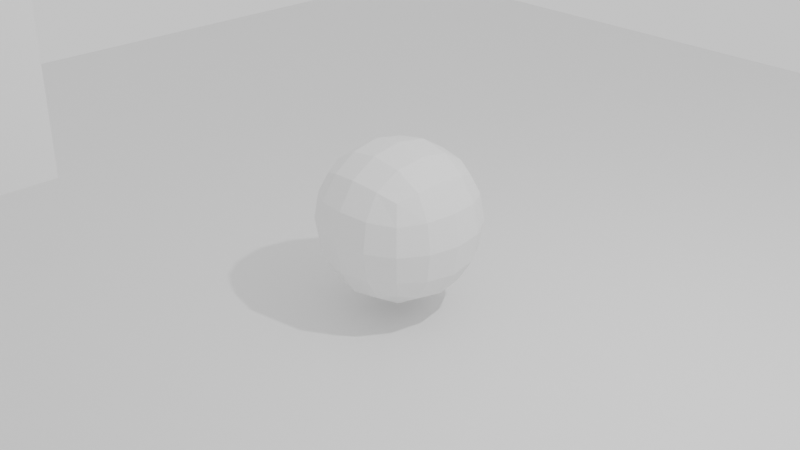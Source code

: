 # Source: model.blend  (saved by Blender 5.1.29; exported with 4.5.12 LTS)
import bpy
from mathutils import Matrix  # noqa: F401  (used for matrix-valued properties, if any)

bpy.ops.wm.read_factory_settings(use_empty=True)
scene = bpy.context.scene
scene.name = 'Scene'

# ---- collections
col_collection = bpy.data.collections.new('Collection'); scene.collection.children.link(col_collection)

# ---- materials (node trees are filled in below, after node groups)
mat_material = bpy.data.materials.new('Material')
mat_material.alpha_threshold = 0.0
mat_material.use_backface_culling_lightprobe_volume = False
mat_material.roughness = 0.5
mat_material.line_color = (0.0, 0.0, 0.0, 1.0)
mat_ground_material = bpy.data.materials.new('ground_material')

# ---- material node trees
mat_material.use_nodes = True; mat_material.node_tree.nodes.clear()
_N = mat_material.node_tree.nodes; _L = mat_material.node_tree.links
n0 = _N.new('ShaderNodeOutputMaterial'); n0.name = 'Material Output'; n0.location = (200, 100)
n1 = _N.new('ShaderNodeBsdfPrincipled'); n1.name = 'Principled BSDF'; n1.location = (-200, 100)
_L.new(n1.outputs[0], n0.inputs[0])
n0.is_active_output = True
mat_ground_material.use_nodes = True; mat_ground_material.node_tree.nodes.clear()
_N = mat_ground_material.node_tree.nodes; _L = mat_ground_material.node_tree.links
n0 = _N.new('ShaderNodeBsdfPrincipled'); n0.name = 'Principled BSDF'; n0.location = (-200, 100)
n1 = _N.new('ShaderNodeOutputMaterial'); n1.name = 'Material Output'; n1.location = (200, 100)
_L.new(n0.outputs[0], n1.inputs[0])
n1.is_active_output = True

# ---- world
world_world = bpy.data.worlds.new('World'); scene.world = world_world
world_world.use_nodes = True; world_world.node_tree.nodes.clear()
_N = world_world.node_tree.nodes; _L = world_world.node_tree.links
n0 = _N.new('ShaderNodeOutputWorld'); n0.name = 'World Output'; n0.location = (200, 100)
n1 = _N.new('ShaderNodeBackground'); n1.name = 'Background'; n1.location = (-200, 100)
n1.inputs[0].default_value = (0.95, 0.95, 0.95, 1.0)
_L.new(n1.outputs[0], n0.inputs[0])
n0.is_active_output = True
world_world.color = (0.05088, 0.05088, 0.05088)
world_world.sun_shadow_jitter_overblur = 0.0

# ---- cameras
cam_camera = bpy.data.cameras.new('Camera')
cam_camera.clip_end = 100.0
cam_camera.ortho_scale = 7.314

# ---- lights
light_light = bpy.data.lights.new('Light', 'POINT')
light_light.energy = 1000.0
light_light.shadow_soft_size = 0.1

# ---- meshes
me_cube = bpy.data.meshes.new('Cube')
me_cube.from_pydata([(1.0, 1.0, 1.0), (1.0, 1.0, -1.0), (1.0, -1.0, 1.0), (1.0, -1.0, -1.0), (-1.0, 1.0, 1.0), (-1.0, 1.0, -1.0), (-1.0, -1.0, 1.0), (-1.0, -1.0, -1.0)], [], [(0, 4, 6, 2), (3, 2, 6, 7), (7, 6, 4, 5), (5, 1, 3, 7), (1, 0, 2, 3), (5, 4, 0, 1)])
_uv = me_cube.uv_layers.new(name='UVMap')
_uv.uv.foreach_set('vector', [0.25, 1.887e-08, 0.25, 0.25, 1.093e-08, 0.25, 2.98e-08, 2.25e-15, 0.25, 0.5, 6.955e-09, 0.5, 2.583e-08, 0.25, 0.25, 0.25, 0.5, 0.25, 0.25, 0.25, 0.25, 3.973e-09, 0.5, 2.285e-08, 0.5, 0.25, 0.5, 0.5, 0.25, 0.5, 0.25, 0.25, 0.25, 0.75, 2.981e-09, 0.75, 2.186e-08, 0.5, 0.25, 0.5, 0.5, 0.75, 0.25, 0.75, 0.25, 0.5, 0.5, 0.5])
me_cube.materials.append(mat_material)
me_cube.use_mirror_vertex_groups = False
me_cube.update()
me_cube_001 = bpy.data.meshes.new('Cube.001')
me_cube_001.from_pydata([(-0.5, -0.5, -0.5), (-0.5, -0.5, 0.5), (-0.5, 0.5, -0.5), (-0.5, 0.5, 0.5), (0.5, -0.5, -0.5), (0.5, -0.5, 0.5), (0.5, 0.5, -0.5), (0.5, 0.5, 0.5)], [], [(0, 1, 3, 2), (2, 3, 7, 6), (6, 7, 5, 4), (4, 5, 1, 0), (2, 6, 4, 0), (7, 3, 1, 5)])
_uv = me_cube_001.uv_layers.new(name='UVMap')
_uv.uv.foreach_set('vector', [0.375, 0.0, 0.625, 0.0, 0.625, 0.25, 0.375, 0.25, 0.375, 0.25, 0.625, 0.25, 0.625, 0.5, 0.375, 0.5, 0.375, 0.5, 0.625, 0.5, 0.625, 0.75, 0.375, 0.75, 0.375, 0.75, 0.625, 0.75, 0.625, 1.0, 0.375, 1.0, 0.125, 0.5, 0.375, 0.5, 0.375, 0.75, 0.125, 0.75, 0.625, 0.5, 0.875, 0.5, 0.875, 0.75, 0.625, 0.75])
me_cube_001.update()
me_cube_002 = bpy.data.meshes.new('Cube.002')
me_cube_002.from_pydata([(-1.0, -1.0, -1.0), (-1.0, -1.0, 1.0), (-1.0, 1.0, -1.0), (-1.0, 1.0, 1.0), (1.0, -1.0, -1.0), (1.0, -1.0, 1.0), (1.0, 1.0, -1.0), (1.0, 1.0, 1.0)], [], [(0, 1, 3, 2), (2, 3, 7, 6), (6, 7, 5, 4), (4, 5, 1, 0), (2, 6, 4, 0), (7, 3, 1, 5)])
_uv = me_cube_002.uv_layers.new(name='UVMap')
_uv.uv.foreach_set('vector', [0.375, 0.0, 0.625, 0.0, 0.625, 0.25, 0.375, 0.25, 0.375, 0.25, 0.625, 0.25, 0.625, 0.5, 0.375, 0.5, 0.375, 0.5, 0.625, 0.5, 0.625, 0.75, 0.375, 0.75, 0.375, 0.75, 0.625, 0.75, 0.625, 1.0, 0.375, 1.0, 0.125, 0.5, 0.375, 0.5, 0.375, 0.75, 0.125, 0.75, 0.625, 0.5, 0.875, 0.5, 0.875, 0.75, 0.625, 0.75])
me_cube_002.update()
me_cube_003 = bpy.data.meshes.new('Cube.003')
me_cube_003.from_pydata([(-1.0, -1.0, -1.0), (-1.0, -1.0, 1.0), (-1.0, 1.0, -1.0), (-1.0, 1.0, 1.0), (1.0, -1.0, -1.0), (1.0, -1.0, 1.0), (1.0, 1.0, -1.0), (1.0, 1.0, 1.0)], [], [(0, 1, 3, 2), (2, 3, 7, 6), (6, 7, 5, 4), (4, 5, 1, 0), (2, 6, 4, 0), (7, 3, 1, 5)])
_uv = me_cube_003.uv_layers.new(name='UVMap')
_uv.uv.foreach_set('vector', [0.375, 0.0, 0.625, 0.0, 0.625, 0.25, 0.375, 0.25, 0.375, 0.25, 0.625, 0.25, 0.625, 0.5, 0.375, 0.5, 0.375, 0.5, 0.625, 0.5, 0.625, 0.75, 0.375, 0.75, 0.375, 0.75, 0.625, 0.75, 0.625, 1.0, 0.375, 1.0, 0.125, 0.5, 0.375, 0.5, 0.375, 0.75, 0.125, 0.75, 0.625, 0.5, 0.875, 0.5, 0.875, 0.75, 0.625, 0.75])
me_cube_003.update()
me_cube_004 = bpy.data.meshes.new('Cube.004')
me_cube_004.from_pydata([(-1.0, -1.0, -1.0), (-1.0, -1.0, 1.0), (-1.0, 1.0, -1.0), (-1.0, 1.0, 1.0), (1.0, -1.0, -1.0), (1.0, -1.0, 1.0), (1.0, 1.0, -1.0), (1.0, 1.0, 1.0)], [], [(0, 1, 3, 2), (2, 3, 7, 6), (6, 7, 5, 4), (4, 5, 1, 0), (2, 6, 4, 0), (7, 3, 1, 5)])
_uv = me_cube_004.uv_layers.new(name='UVMap')
_uv.uv.foreach_set('vector', [0.75, 0.25, 0.5, 0.25, 0.5, 7.947e-09, 0.75, 2.682e-08, 0.75, 0.5, 0.5, 0.5, 0.5, 0.25, 0.75, 0.25, 0.75, 0.75, 0.5, 0.75, 0.5, 0.5, 0.75, 0.5, 0.25, 1.0, -9.921e-10, 1.0, 1.788e-08, 0.75, 0.25, 0.75, 0.5, 0.75, 0.5, 1.0, 0.25, 1.0, 0.25, 0.75, 0.75, 0.75, 0.75, 1.0, 0.5, 1.0, 0.5, 0.75])
me_cube_004.update()
me_cube_005 = bpy.data.meshes.new('Cube.005')
me_cube_005.from_pydata([(-1.0, -1.0, -1.0), (-1.0, -1.0, 1.0), (-1.0, 1.0, -1.0), (-1.0, 1.0, 1.0), (1.0, -1.0, -1.0), (1.0, -1.0, 1.0), (1.0, 1.0, -1.0), (1.0, 1.0, 1.0)], [], [(0, 1, 3, 2), (2, 3, 7, 6), (6, 7, 5, 4), (4, 5, 1, 0), (2, 6, 4, 0), (7, 3, 1, 5)])
_uv = me_cube_005.uv_layers.new(name='UVMap')
_uv.uv.foreach_set('vector', [0.375, 0.0, 0.625, 0.0, 0.625, 0.25, 0.375, 0.25, 0.375, 0.25, 0.625, 0.25, 0.625, 0.5, 0.375, 0.5, 0.375, 0.5, 0.625, 0.5, 0.625, 0.75, 0.375, 0.75, 0.375, 0.75, 0.625, 0.75, 0.625, 1.0, 0.375, 1.0, 0.125, 0.5, 0.375, 0.5, 0.375, 0.75, 0.125, 0.75, 0.625, 0.5, 0.875, 0.5, 0.875, 0.75, 0.625, 0.75])
me_cube_005.materials.append(mat_ground_material)
me_cube_005.update()

# ---- objects
ob_cube = bpy.data.objects.new('Cube', me_cube)
ob_light = bpy.data.objects.new('Light', light_light)
ob_camera = bpy.data.objects.new('Camera', cam_camera)
ob_cube_001 = bpy.data.objects.new('Cube.001', me_cube_001)
ob_key_light = bpy.data.objects.new('key_light', me_cube_002)
ob_fill_light = bpy.data.objects.new('fill_light', me_cube_003)
ob_rim_light = bpy.data.objects.new('rim_light', me_cube_004)
ob_ground = bpy.data.objects.new('ground', me_cube_005)

# ---- transforms, parenting, visibility, modifiers, constraints
ob_cube.location = (0.0, 0.0, 0.0)
ob_cube.lock_rotations_4d = False
ob_cube.empty_display_type = 'ARROWS'
ob_cube.lineart.crease_threshold = 0.0
_m = ob_cube.modifiers.new('Subsurf', 'SUBSURF')
ob_light.location = (4.076, 1.005, 5.904)
ob_light.rotation_euler = (0.6503, 0.05522, 1.866)
ob_light.lock_rotations_4d = False
ob_light.empty_display_type = 'ARROWS'
ob_light.color = (0.0, 0.0, 0.0, 0.0)
ob_light.lineart.crease_threshold = 0.0
ob_camera.location = (7.359, -6.926, 4.958)
ob_camera.rotation_euler = (1.109, 0.0, 0.8149)
ob_camera.lock_rotations_4d = False
ob_camera.empty_display_type = 'ARROWS'
ob_camera.color = (0.0, 0.0, 0.0, 0.0)
ob_camera.display_type = 'WIRE'
ob_camera.lineart.crease_threshold = 0.0
ob_cube_001.location = (0.0, 0.0, 0.0)
ob_key_light.location = (5.0, 5.0, 5.0)
ob_fill_light.location = (-3.0, 3.0, 4.0)
ob_rim_light.location = (0.0, -5.0, 3.0)
ob_ground.location = (0.0, 0.0, -2.0)
ob_ground.scale = (10.0, 10.0, 1.0)

# ---- collection membership
col_collection.objects.link(ob_cube)
col_collection.objects.link(ob_light)
col_collection.objects.link(ob_camera)
col_collection.objects.link(ob_cube_001)
col_collection.objects.link(ob_key_light)
col_collection.objects.link(ob_fill_light)
col_collection.objects.link(ob_rim_light)
col_collection.objects.link(ob_ground)

# ---- scene / render settings (as saved in the file)
scene.camera = ob_camera
scene.frame_start = 1; scene.frame_end = 250; scene.frame_set(1)
scene.render.engine = 'BLENDER_EEVEE_NEXT'
scene.render.bake_bias = 0.0
scene.render.bake_samples = 0
scene.cycles.sampling_pattern = 'TABULATED_SOBOL'
scene.eevee.use_volume_custom_range = False
bpy.context.view_layer.update()
